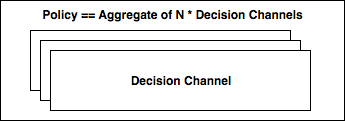

The diagram above was exported from draw.io. Its source (the exported page's mxGraphModel, read from the mxfile embedded in the PNG):
<mxGraphModel dx="1053" dy="822" grid="1" gridSize="10" guides="1" tooltips="1" connect="1" arrows="1" fold="1" page="1" pageScale="1" pageWidth="850" pageHeight="1100" background="#ffffff" math="0" shadow="0">
  <root>
    <mxCell id="0" />
    <mxCell id="1" parent="0" />
    <mxCell id="2" value="Policy == Aggregate of N * Decision Channels&lt;br&gt;" style="whiteSpace=wrap;html=1;verticalAlign=top;fontStyle=1" vertex="1" parent="1">
      <mxGeometry x="15" y="520" width="344" height="120" as="geometry" />
    </mxCell>
    <mxCell id="3" value="Decision Channel&lt;br&gt;" style="whiteSpace=wrap;html=1;verticalAlign=middle;fontStyle=1" vertex="1" parent="1">
      <mxGeometry x="45" y="550" width="260" height="60" as="geometry" />
    </mxCell>
    <mxCell id="4" value="Decision Channel&lt;br&gt;" style="whiteSpace=wrap;html=1;verticalAlign=middle;fontStyle=1" vertex="1" parent="1">
      <mxGeometry x="55" y="560" width="260" height="60" as="geometry" />
    </mxCell>
    <mxCell id="5" value="Decision Channel&lt;br&gt;" style="whiteSpace=wrap;html=1;verticalAlign=middle;fontStyle=1" vertex="1" parent="1">
      <mxGeometry x="65" y="570" width="260" height="60" as="geometry" />
    </mxCell>
  </root>
</mxGraphModel>